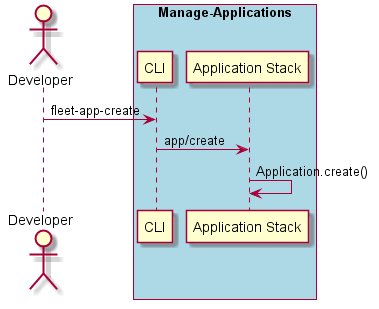

The diagram above was rendered by PlantUML. Its source (embedded in the PNG):
@startuml
Actor "Developer" as A

box "Manage-Applications" #lightblue
participant "CLI" as S
A -> S : fleet-app-create
participant "Application Stack" as AS
S -> AS : app/create
AS -> AS : Application.create()
end box

@enduml